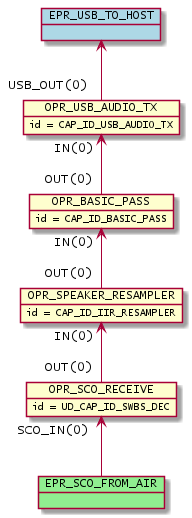

The diagram above was rendered by PlantUML. Its source (embedded in the PNG):
@startuml inline_umlgraph_8.png
        object OPR_SCO_RECEIVE
        OPR_SCO_RECEIVE : id = UD_CAP_ID_SWBS_DEC
        object OPR_SPEAKER_RESAMPLER
        OPR_SPEAKER_RESAMPLER : id = CAP_ID_IIR_RESAMPLER
        object OPR_BASIC_PASS
        OPR_BASIC_PASS : id = CAP_ID_BASIC_PASS
        object OPR_USB_AUDIO_TX
        OPR_USB_AUDIO_TX : id = CAP_ID_USB_AUDIO_TX
        OPR_SPEAKER_RESAMPLER "IN(0)"<-- "OUT(0)" OPR_SCO_RECEIVE
        OPR_BASIC_PASS "IN(0)"<-- "OUT(0)" OPR_SPEAKER_RESAMPLER
        OPR_USB_AUDIO_TX "IN(0)"<-- "OUT(0)" OPR_BASIC_PASS
        object EPR_SCO_FROM_AIR #lightgreen
        OPR_SCO_RECEIVE "SCO_IN(0)" <-- EPR_SCO_FROM_AIR
        object EPR_USB_TO_HOST #lightblue
        EPR_USB_TO_HOST <-- "USB_OUT(0)" OPR_USB_AUDIO_TX
@enduml